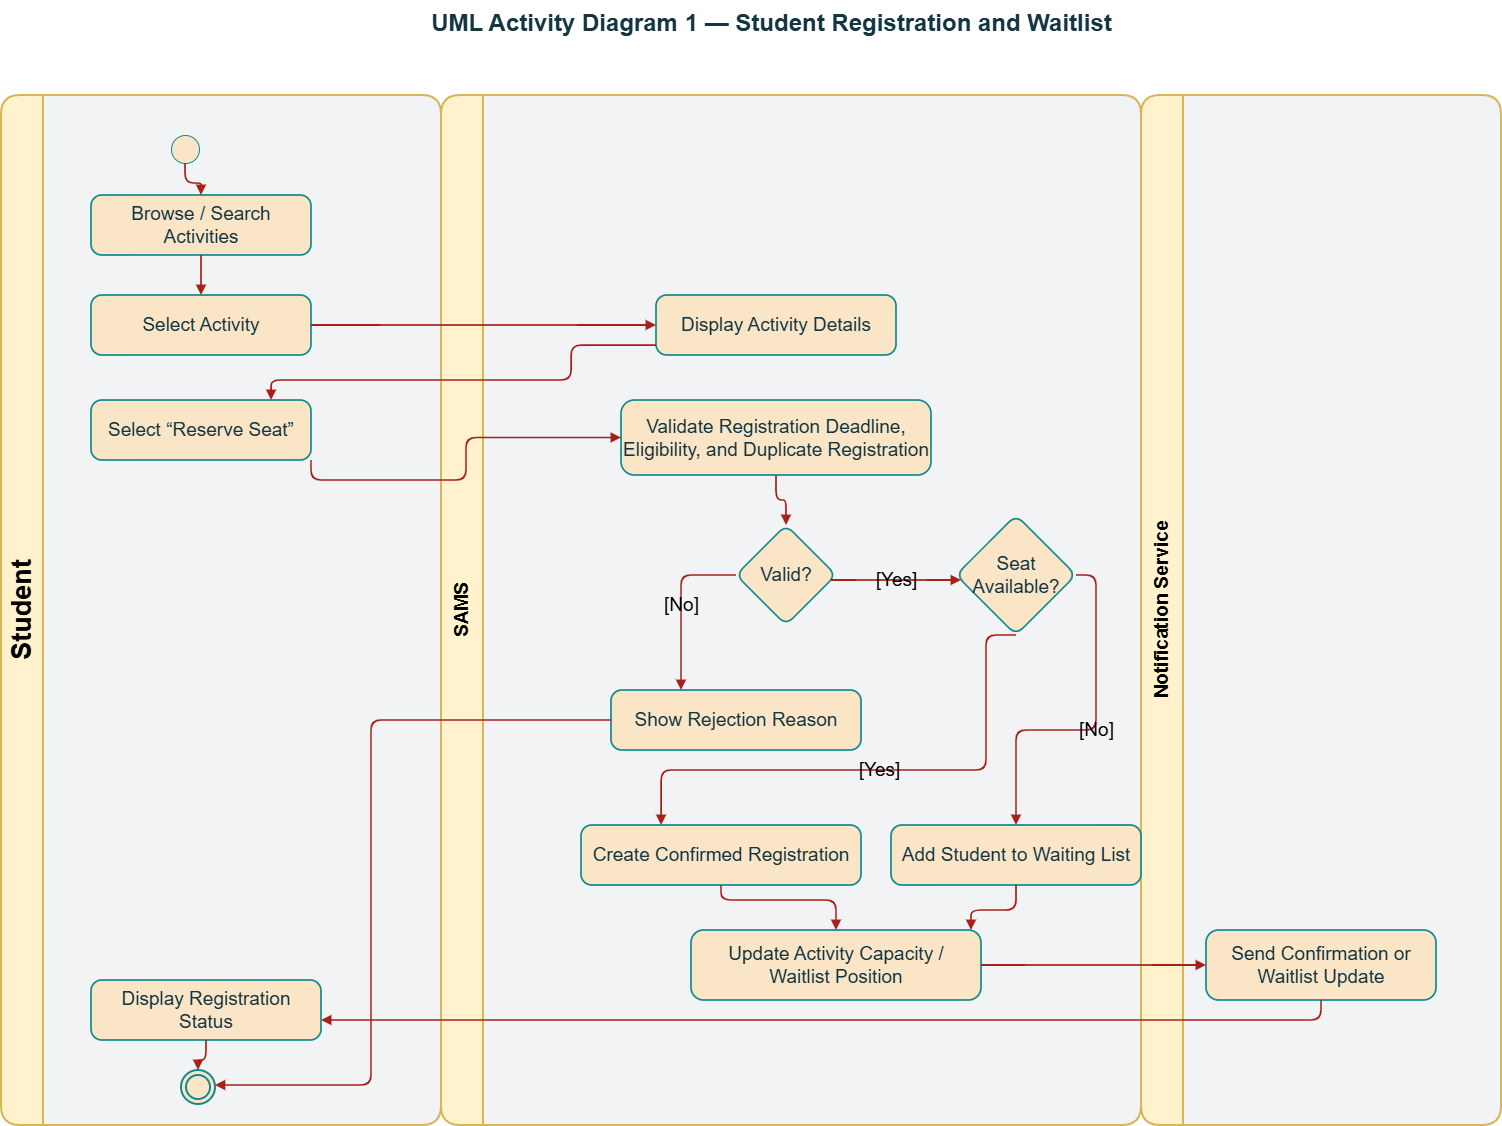

The diagram above was exported from draw.io. Its source (the exported page's mxGraphModel, read from the mxfile embedded in the PNG):
<mxGraphModel dx="2943" dy="1506" grid="1" gridSize="10" guides="1" tooltips="1" connect="1" arrows="1" fold="1" page="1" pageScale="1" pageWidth="1700" pageHeight="1250" math="0" shadow="0">
  <root>
    <mxCell id="0" />
    <mxCell id="1" parent="0" />
    <mxCell id="2" parent="1" style="text;html=1;strokeColor=none;fillColor=none;align=center;verticalAlign=middle;fontSize=19;fontStyle=1;rounded=1;labelBackgroundColor=none;fontColor=#143642;" value="&lt;font style=&quot;font-size: 24px;&quot;&gt;UML Activity Diagram 1 — Student Registration and Waitlist&lt;/font&gt;" vertex="1">
      <mxGeometry height="45" width="1340" x="180" y="20" as="geometry" />
    </mxCell>
    <mxCell id="10" parent="1" style="swimlane;horizontal=0;startSize=42;rounded=1;html=1;fillColor=#fff2cc;swimlaneFillColor=#f1f3f5;strokeColor=#d6b656;strokeWidth=2;fontStyle=1;fontSize=27;collapsible=0;recursiveResize=0;labelBackgroundColor=none;" value="Student" vertex="1">
      <mxGeometry height="1030" width="440" x="80" y="115" as="geometry" />
    </mxCell>
    <mxCell id="11" parent="1" style="swimlane;horizontal=0;startSize=42;rounded=1;html=1;fillColor=#fff2cc;swimlaneFillColor=#f1f3f5;strokeColor=#d6b656;strokeWidth=2;fontStyle=1;fontSize=19;collapsible=0;recursiveResize=0;labelBackgroundColor=none;" value="SAMS" vertex="1">
      <mxGeometry height="1030" width="700" x="520" y="115" as="geometry" />
    </mxCell>
    <mxCell id="28" parent="11" style="rhombus;whiteSpace=wrap;html=1;fillColor=#FAE5C7;strokeColor=#0F8B8D;strokeWidth=1.7;fontSize=19;rounded=1;labelBackgroundColor=none;fontColor=#143642;" value="Seat Available?" vertex="1">
      <mxGeometry height="120" width="120" x="515" y="420" as="geometry" />
    </mxCell>
    <mxCell id="12" parent="1" style="swimlane;horizontal=0;startSize=42;rounded=1;html=1;fillColor=#fff2cc;swimlaneFillColor=#f1f3f5;strokeColor=#d6b656;strokeWidth=2;fontStyle=1;fontSize=19;collapsible=0;recursiveResize=0;labelBackgroundColor=none;" value="Notification Service" vertex="1">
      <mxGeometry height="1030" width="360" x="1220" y="115" as="geometry" />
    </mxCell>
    <mxCell id="20" parent="1" style="ellipse;whiteSpace=wrap;html=1;aspect=fixed;fillColor=#FAE5C7;strokeColor=#0F8B8D;fontSize=19;rounded=1;labelBackgroundColor=none;fontColor=#143642;" value="" vertex="1">
      <mxGeometry height="28" width="28" x="250" y="155" as="geometry" />
    </mxCell>
    <mxCell id="21" parent="1" style="rounded=1;arcSize=18;whiteSpace=wrap;html=1;fillColor=#FAE5C7;strokeColor=#0F8B8D;strokeWidth=1.7;fontSize=19;labelBackgroundColor=none;fontColor=#143642;" value="Browse / Search Activities" vertex="1">
      <mxGeometry height="60" width="220" x="170" y="215" as="geometry" />
    </mxCell>
    <mxCell id="22" parent="1" style="rounded=1;arcSize=18;whiteSpace=wrap;html=1;fillColor=#FAE5C7;strokeColor=#0F8B8D;strokeWidth=1.7;fontSize=19;labelBackgroundColor=none;fontColor=#143642;" value="Select Activity" vertex="1">
      <mxGeometry height="60" width="220" x="170" y="315" as="geometry" />
    </mxCell>
    <mxCell id="23" parent="1" style="rounded=1;arcSize=18;whiteSpace=wrap;html=1;fillColor=#FAE5C7;strokeColor=#0F8B8D;strokeWidth=1.7;fontSize=19;labelBackgroundColor=none;fontColor=#143642;" value="Display Activity Details" vertex="1">
      <mxGeometry height="60" width="240" x="735" y="315" as="geometry" />
    </mxCell>
    <mxCell id="24" parent="1" style="rounded=1;arcSize=18;whiteSpace=wrap;html=1;fillColor=#FAE5C7;strokeColor=#0F8B8D;strokeWidth=1.7;fontSize=19;labelBackgroundColor=none;fontColor=#143642;" value="Select “Reserve Seat”" vertex="1">
      <mxGeometry height="60" width="220" x="170" y="420" as="geometry" />
    </mxCell>
    <mxCell id="25" parent="1" style="rounded=1;arcSize=18;whiteSpace=wrap;html=1;fillColor=#FAE5C7;strokeColor=#0F8B8D;strokeWidth=1.7;fontSize=19;labelBackgroundColor=none;fontColor=#143642;" value="Validate Registration Deadline,&#10;Eligibility, and Duplicate Registration" vertex="1">
      <mxGeometry height="75" width="310" x="700" y="420" as="geometry" />
    </mxCell>
    <mxCell id="26" parent="1" style="rhombus;whiteSpace=wrap;html=1;fillColor=#FAE5C7;strokeColor=#0F8B8D;strokeWidth=1.7;fontSize=19;rounded=1;labelBackgroundColor=none;fontColor=#143642;" value="Valid?" vertex="1">
      <mxGeometry height="100" width="100" x="815" y="545" as="geometry" />
    </mxCell>
    <mxCell id="27" parent="1" style="rounded=1;arcSize=18;whiteSpace=wrap;html=1;fillColor=#FAE5C7;strokeColor=#0F8B8D;strokeWidth=1.7;fontSize=19;labelBackgroundColor=none;fontColor=#143642;" value="Show Rejection Reason" vertex="1">
      <mxGeometry height="60" width="250" x="690" y="710" as="geometry" />
    </mxCell>
    <mxCell id="29" parent="1" style="rounded=1;arcSize=18;whiteSpace=wrap;html=1;fillColor=#FAE5C7;strokeColor=#0F8B8D;strokeWidth=1.7;fontSize=19;labelBackgroundColor=none;fontColor=#143642;" value="Create Confirmed Registration" vertex="1">
      <mxGeometry height="60" width="280" x="660" y="845" as="geometry" />
    </mxCell>
    <mxCell id="30" parent="1" style="rounded=1;arcSize=18;whiteSpace=wrap;html=1;fillColor=#FAE5C7;strokeColor=#0F8B8D;strokeWidth=1.7;fontSize=19;labelBackgroundColor=none;fontColor=#143642;" value="Add Student to Waiting List" vertex="1">
      <mxGeometry height="60" width="250" x="970" y="845" as="geometry" />
    </mxCell>
    <mxCell id="31" parent="1" style="rounded=1;arcSize=18;whiteSpace=wrap;html=1;fillColor=#FAE5C7;strokeColor=#0F8B8D;strokeWidth=1.7;fontSize=19;labelBackgroundColor=none;fontColor=#143642;" value="Update Activity Capacity /&#10;Waitlist Position" vertex="1">
      <mxGeometry height="70" width="290" x="770" y="950" as="geometry" />
    </mxCell>
    <mxCell id="32" parent="1" style="rounded=1;arcSize=18;whiteSpace=wrap;html=1;fillColor=#FAE5C7;strokeColor=#0F8B8D;strokeWidth=1.7;fontSize=19;labelBackgroundColor=none;fontColor=#143642;" value="Send Confirmation or Waitlist Update" vertex="1">
      <mxGeometry height="70" width="230" x="1285" y="950" as="geometry" />
    </mxCell>
    <mxCell id="33" parent="1" style="rounded=1;arcSize=18;whiteSpace=wrap;html=1;fillColor=#FAE5C7;strokeColor=#0F8B8D;strokeWidth=1.7;fontSize=19;labelBackgroundColor=none;fontColor=#143642;" value="Display Registration Status" vertex="1">
      <mxGeometry height="60" width="230" x="170" y="1000" as="geometry" />
    </mxCell>
    <mxCell id="34" parent="1" style="ellipse;shape=doubleEllipse;whiteSpace=wrap;html=1;aspect=fixed;fillColor=#FAE5C7;strokeColor=#0F8B8D;strokeWidth=2;fontSize=19;rounded=1;labelBackgroundColor=none;fontColor=#143642;" value="" vertex="1">
      <mxGeometry height="34" width="34" x="260" y="1090" as="geometry" />
    </mxCell>
    <mxCell id="100" edge="1" parent="1" source="20" style="edgeStyle=orthogonalEdgeStyle;rounded=1;orthogonalLoop=1;jettySize=auto;html=1;endArrow=block;endFill=1;strokeColor=#A8201A;strokeWidth=1.7;fontSize=19;labelBackgroundColor=none;fontColor=default;" target="21" value="">
      <mxGeometry relative="1" as="geometry" />
    </mxCell>
    <mxCell id="101" edge="1" parent="1" source="21" style="edgeStyle=orthogonalEdgeStyle;rounded=1;orthogonalLoop=1;jettySize=auto;html=1;endArrow=block;endFill=1;strokeColor=#A8201A;strokeWidth=1.7;fontSize=19;labelBackgroundColor=none;fontColor=default;" target="22" value="">
      <mxGeometry relative="1" as="geometry" />
    </mxCell>
    <mxCell id="102" edge="1" parent="1" source="22" style="edgeStyle=orthogonalEdgeStyle;rounded=1;orthogonalLoop=1;jettySize=auto;html=1;endArrow=block;endFill=1;strokeColor=#A8201A;strokeWidth=1.7;fontSize=19;labelBackgroundColor=none;fontColor=default;" target="23" value="">
      <mxGeometry relative="1" as="geometry">
        <Array as="points">
          <mxPoint x="500" y="345" />
          <mxPoint x="700" y="345" />
        </Array>
      </mxGeometry>
    </mxCell>
    <mxCell id="103" edge="1" parent="1" source="23" style="edgeStyle=orthogonalEdgeStyle;rounded=1;orthogonalLoop=1;jettySize=auto;html=1;endArrow=block;endFill=1;strokeColor=#A8201A;strokeWidth=1.7;fontSize=19;labelBackgroundColor=none;curved=0;fontColor=default;" target="24" value="">
      <mxGeometry relative="1" as="geometry">
        <Array as="points">
          <mxPoint x="650.09" y="365.09" />
          <mxPoint x="650.09" y="400" />
          <mxPoint x="350.09" y="400" />
        </Array>
      </mxGeometry>
    </mxCell>
    <mxCell id="104" edge="1" parent="1" source="24" style="rounded=1;orthogonalLoop=1;jettySize=auto;html=1;endArrow=block;endFill=1;strokeColor=#A8201A;strokeWidth=1.7;fontSize=19;labelBackgroundColor=none;exitX=1;exitY=1;exitDx=0;exitDy=0;edgeStyle=orthogonalEdgeStyle;curved=0;fontColor=default;" target="25" value="">
      <mxGeometry relative="1" as="geometry" />
    </mxCell>
    <mxCell id="105" edge="1" parent="1" source="25" style="edgeStyle=orthogonalEdgeStyle;rounded=1;orthogonalLoop=1;jettySize=auto;html=1;endArrow=block;endFill=1;strokeColor=#A8201A;strokeWidth=1.7;fontSize=19;labelBackgroundColor=none;fontColor=default;" target="26" value="">
      <mxGeometry relative="1" as="geometry" />
    </mxCell>
    <mxCell id="106" edge="1" parent="1" source="26" style="edgeStyle=orthogonalEdgeStyle;rounded=1;orthogonalLoop=1;jettySize=auto;html=1;endArrow=block;endFill=1;strokeColor=#A8201A;strokeWidth=1.7;fontSize=19;labelBackgroundColor=none;fontColor=default;" target="27" value="[No]">
      <mxGeometry relative="1" as="geometry">
        <Array as="points">
          <mxPoint x="760" y="595" />
          <mxPoint x="760" y="710" />
        </Array>
      </mxGeometry>
    </mxCell>
    <mxCell id="107" edge="1" parent="1" source="26" style="edgeStyle=orthogonalEdgeStyle;rounded=1;orthogonalLoop=1;jettySize=auto;html=1;endArrow=block;endFill=1;strokeColor=#A8201A;strokeWidth=1.7;fontSize=19;labelBackgroundColor=none;fontColor=default;" target="28" value="[Yes]">
      <mxGeometry relative="1" as="geometry">
        <Array as="points">
          <mxPoint x="950" y="600" />
          <mxPoint x="950" y="600" />
        </Array>
      </mxGeometry>
    </mxCell>
    <mxCell id="108" edge="1" parent="1" source="28" style="edgeStyle=orthogonalEdgeStyle;rounded=1;orthogonalLoop=1;jettySize=auto;html=1;endArrow=block;endFill=1;strokeColor=#A8201A;strokeWidth=1.7;fontSize=19;labelBackgroundColor=none;exitX=0.5;exitY=1;exitDx=0;exitDy=0;fontColor=default;" target="29" value="[Yes]">
      <mxGeometry relative="1" as="geometry">
        <Array as="points">
          <mxPoint x="1065" y="655.09" />
          <mxPoint x="1065" y="790" />
          <mxPoint x="740.09" y="790" />
        </Array>
      </mxGeometry>
    </mxCell>
    <mxCell id="109" edge="1" parent="1" source="28" style="rounded=1;orthogonalLoop=1;jettySize=auto;html=1;endArrow=block;endFill=1;strokeColor=#A8201A;strokeWidth=1.7;fontSize=19;labelBackgroundColor=none;exitX=1;exitY=0.5;exitDx=0;exitDy=0;edgeStyle=orthogonalEdgeStyle;fontColor=default;" target="30" value="[No]">
      <mxGeometry relative="1" as="geometry" />
    </mxCell>
    <mxCell id="110" edge="1" parent="1" source="29" style="edgeStyle=orthogonalEdgeStyle;rounded=1;orthogonalLoop=1;jettySize=auto;html=1;endArrow=block;endFill=1;strokeColor=#A8201A;strokeWidth=1.7;fontSize=19;labelBackgroundColor=none;fontColor=default;" target="31" value="">
      <mxGeometry relative="1" as="geometry">
        <Array as="points">
          <mxPoint x="800" y="920" />
        </Array>
      </mxGeometry>
    </mxCell>
    <mxCell id="111" edge="1" parent="1" source="30" style="edgeStyle=orthogonalEdgeStyle;rounded=1;orthogonalLoop=1;jettySize=auto;html=1;endArrow=block;endFill=1;strokeColor=#A8201A;strokeWidth=1.7;fontSize=19;labelBackgroundColor=none;fontColor=default;" target="31" value="">
      <mxGeometry relative="1" as="geometry">
        <Array as="points">
          <mxPoint x="1095" y="930" />
          <mxPoint x="1050" y="930" />
        </Array>
      </mxGeometry>
    </mxCell>
    <mxCell id="112" edge="1" parent="1" source="31" style="edgeStyle=orthogonalEdgeStyle;rounded=1;orthogonalLoop=1;jettySize=auto;html=1;endArrow=block;endFill=1;strokeColor=#A8201A;strokeWidth=1.7;fontSize=19;labelBackgroundColor=none;fontColor=default;" target="32" value="">
      <mxGeometry relative="1" as="geometry">
        <Array as="points">
          <mxPoint x="1180" y="985" />
          <mxPoint x="1250" y="985" />
        </Array>
      </mxGeometry>
    </mxCell>
    <mxCell id="113" edge="1" parent="1" source="32" style="edgeStyle=orthogonalEdgeStyle;rounded=1;orthogonalLoop=1;jettySize=auto;html=1;endArrow=block;endFill=1;strokeColor=#A8201A;strokeWidth=1.7;fontSize=19;labelBackgroundColor=none;fontColor=default;" target="33" value="">
      <mxGeometry relative="1" as="geometry">
        <Array as="points">
          <mxPoint x="1180" y="1040" />
          <mxPoint x="460" y="1040" />
        </Array>
      </mxGeometry>
    </mxCell>
    <mxCell id="114" edge="1" parent="1" source="33" style="edgeStyle=orthogonalEdgeStyle;rounded=1;orthogonalLoop=1;jettySize=auto;html=1;endArrow=block;endFill=1;strokeColor=#A8201A;strokeWidth=1.7;fontSize=19;labelBackgroundColor=none;fontColor=default;" target="34" value="">
      <mxGeometry relative="1" as="geometry" />
    </mxCell>
    <mxCell id="115" edge="1" parent="1" source="27" style="edgeStyle=orthogonalEdgeStyle;rounded=1;orthogonalLoop=1;jettySize=auto;html=1;endArrow=block;endFill=1;strokeColor=#A8201A;strokeWidth=1.7;fontSize=19;labelBackgroundColor=none;fontColor=default;" target="34" value="">
      <mxGeometry relative="1" as="geometry">
        <Array as="points">
          <mxPoint x="600" y="740" />
          <mxPoint x="450" y="740" />
          <mxPoint x="450" y="1105" />
          <mxPoint x="300" y="1105" />
        </Array>
      </mxGeometry>
    </mxCell>
  </root>
</mxGraphModel>